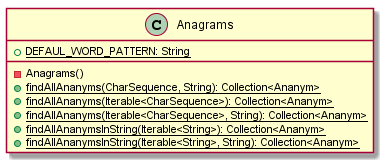

The diagram above was rendered by PlantUML. Its source (embedded in the PNG):
@startuml

    class Anagrams {
        {static} +DEFAUL_WORD_PATTERN: String
        -Anagrams()
        {static} +findAllAnanyms(CharSequence, String): Collection<Ananym>
        {static} +findAllAnanyms(Iterable<CharSequence>): Collection<Ananym>
        {static} +findAllAnanyms(Iterable<CharSequence>, String): Collection<Ananym>
        {static} +findAllAnanymsInString(Iterable<String>): Collection<Ananym>
        {static} +findAllAnanymsInString(Iterable<String>, String): Collection<Ananym>
    }

@enduml